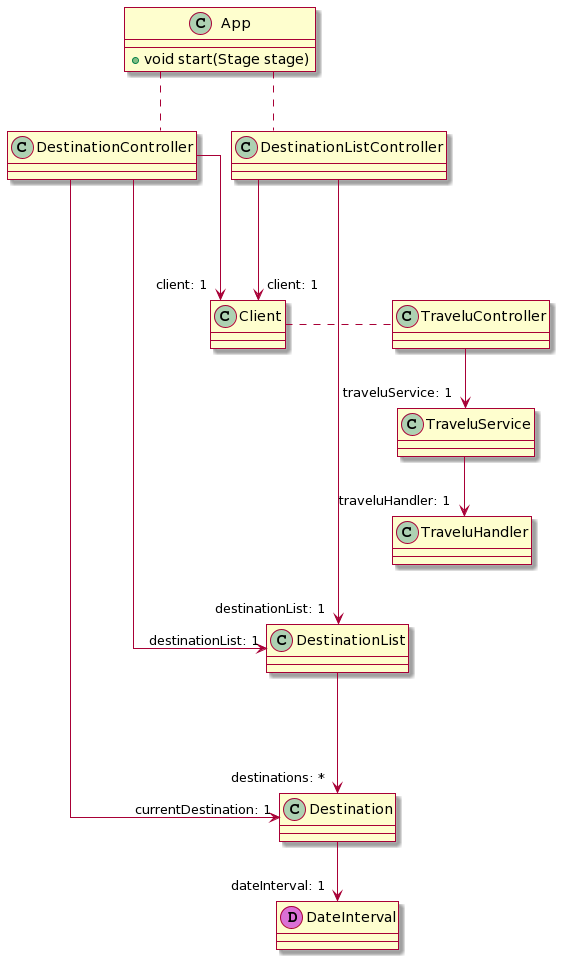

The diagram above was rendered by PlantUML. Its source (embedded in the PNG):
@startuml
skin rose
skinparam Linetype ortho

class Destination
class DestinationList
class DateInterval << (D,orchid) >> {}
class DestinationController
class DestinationListController
class App {
    +void start(Stage stage)
}
class TraveluHandler
class Client
class TraveluController
class TraveluService

App .. DestinationListController
App .. DestinationController
Destination --> "dateInterval: 1" DateInterval
DestinationList ---> "destinations: *" Destination
DestinationController -> "currentDestination: 1" Destination
DestinationController -> "destinationList: 1" DestinationList
DestinationController ---> "client: 1" Client
DestinationListController ---> "destinationList: 1" DestinationList
DestinationListController ---> "client: 1" Client
'TraveluHandler -[hidden]-> DestinationList
TraveluService --> "traveluHandler: 1" TraveluHandler
TraveluController --> "traveluService: 1" TraveluService
'TraveluService ---> "destinationList: 1" DestinationList
TraveluHandler -[hidden]-> DestinationList
TraveluHandler -[hidden]-> Destination
Client . TraveluController
@enduml